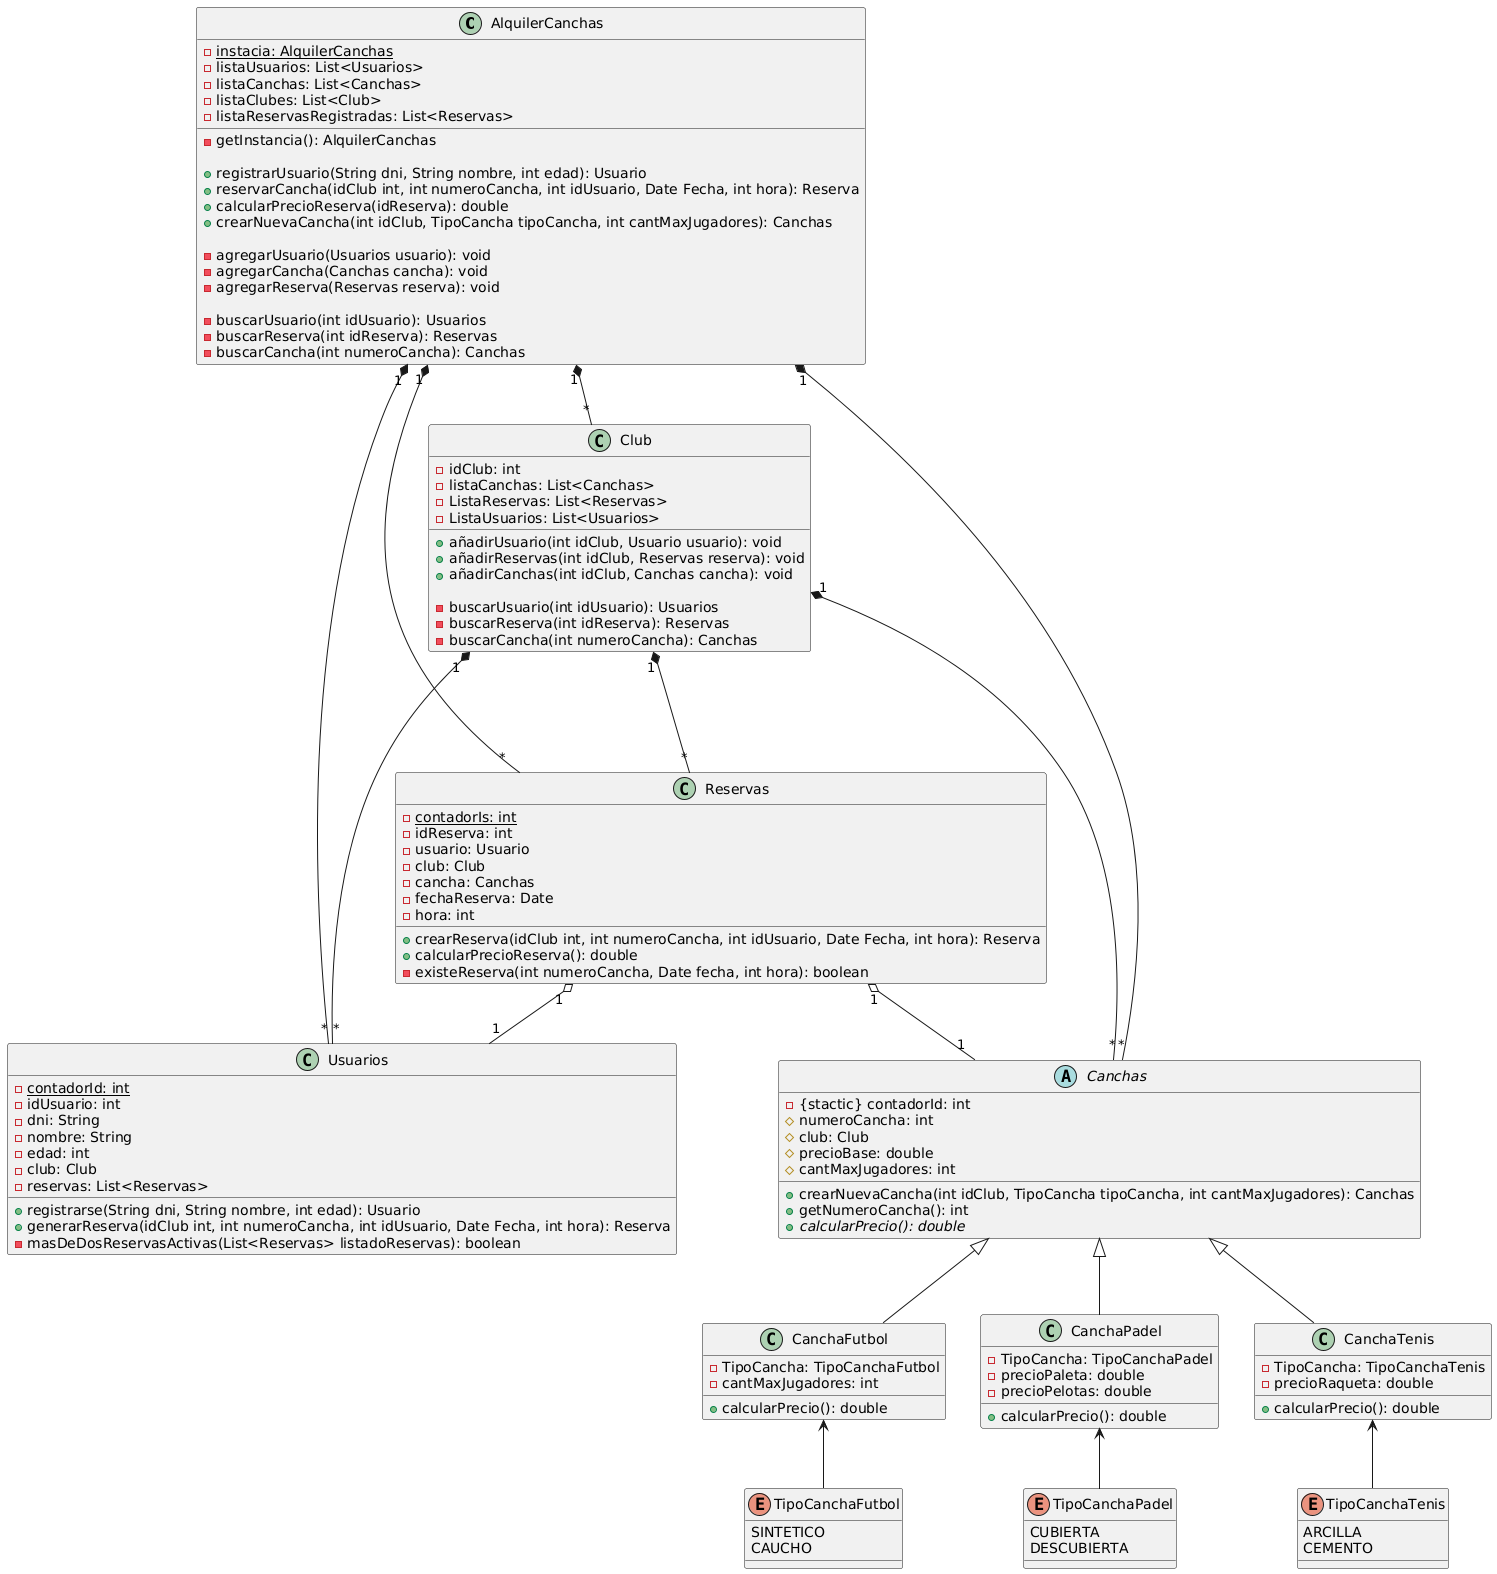

The diagram above was rendered by PlantUML. Its source (embedded in the PNG):
@startuml
class AlquilerCanchas {
-{static} instacia: AlquilerCanchas
-listaUsuarios: List<Usuarios>
-listaCanchas: List<Canchas>
-listaClubes: List<Club>
-listaReservasRegistradas: List<Reservas>
-getInstancia(): AlquilerCanchas

+registrarUsuario(String dni, String nombre, int edad): Usuario
+reservarCancha(idClub int, int numeroCancha, int idUsuario, Date Fecha, int hora): Reserva
+calcularPrecioReserva(idReserva): double
+crearNuevaCancha(int idClub, TipoCancha tipoCancha, int cantMaxJugadores): Canchas

-agregarUsuario(Usuarios usuario): void
-agregarCancha(Canchas cancha): void
-agregarReserva(Reservas reserva): void

-buscarUsuario(int idUsuario): Usuarios
-buscarReserva(int idReserva): Reservas
-buscarCancha(int numeroCancha): Canchas

}

class Reservas {
-{static} contadorIs: int
-idReserva: int
-usuario: Usuario
-club: Club
-cancha: Canchas
-fechaReserva: Date
-hora: int

+crearReserva(idClub int, int numeroCancha, int idUsuario, Date Fecha, int hora): Reserva
+calcularPrecioReserva(): double
-existeReserva(int numeroCancha, Date fecha, int hora): boolean
}

class Usuarios {
-{static} contadorId: int
-idUsuario: int
-dni: String
-nombre: String
-edad: int
-club: Club
-reservas: List<Reservas>

+registrarse(String dni, String nombre, int edad): Usuario
+generarReserva(idClub int, int numeroCancha, int idUsuario, Date Fecha, int hora): Reserva
-masDeDosReservasActivas(List<Reservas> listadoReservas): boolean

}

class Club{
-idClub: int
-listaCanchas: List<Canchas>
-ListaReservas: List<Reservas>
-ListaUsuarios: List<Usuarios>

+añadirUsuario(int idClub, Usuario usuario): void
+añadirReservas(int idClub, Reservas reserva): void
+añadirCanchas(int idClub, Canchas cancha): void

-buscarUsuario(int idUsuario): Usuarios
-buscarReserva(int idReserva): Reservas
-buscarCancha(int numeroCancha): Canchas

}

abstract Canchas{
-{stactic} contadorId: int
#numeroCancha: int
#club: Club
#precioBase: double
#cantMaxJugadores: int

+crearNuevaCancha(int idClub, TipoCancha tipoCancha, int cantMaxJugadores): Canchas
+getNumeroCancha(): int
+{abstract} calcularPrecio(): double

}

class CanchaFutbol{
-TipoCancha: TipoCanchaFutbol
-cantMaxJugadores: int
+calcularPrecio(): double
}

class CanchaPadel{
-TipoCancha: TipoCanchaPadel
-precioPaleta: double
-precioPelotas: double
+calcularPrecio(): double
}

class CanchaTenis{
-TipoCancha: TipoCanchaTenis
-precioRaqueta: double
+calcularPrecio(): double
}

enum TipoCanchaFutbol{
SINTETICO
CAUCHO
}
enum TipoCanchaPadel{
CUBIERTA
DESCUBIERTA
}
enum TipoCanchaTenis{
ARCILLA
CEMENTO
}

AlquilerCanchas "1" *-- "*" Usuarios
AlquilerCanchas "1" *-- "*" Canchas
AlquilerCanchas "1" *-- "*" Club
AlquilerCanchas "1" *-- "*" Reservas

CanchaFutbol <-- TipoCanchaFutbol
CanchaPadel <-- TipoCanchaPadel
CanchaTenis <-- TipoCanchaTenis

Canchas <|-- CanchaFutbol
Canchas <|-- CanchaPadel
Canchas <|-- CanchaTenis

Club "1" *--- "*" Usuarios
Club "1" *--- "*" Canchas
Club "1" *--- "*" Reservas
Reservas "1" o-- "1" Usuarios
Reservas "1" o-- "1" Canchas
@enduml